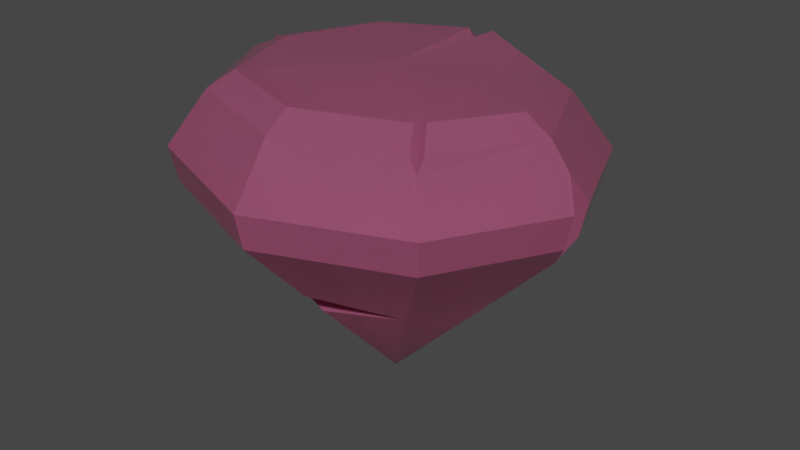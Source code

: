 # Source: diamond.blend  (saved by Blender 2.83.18; exported with 4.5.12 LTS)
import bpy
from mathutils import Matrix  # noqa: F401  (used for matrix-valued properties, if any)

bpy.ops.wm.read_factory_settings(use_empty=True)
scene = bpy.context.scene
scene.name = 'Scene'

# ---- collections
col_collection = bpy.data.collections.new('Collection'); scene.collection.children.link(col_collection)

# ---- materials (node trees are filled in below, after node groups)
mat_material_001 = bpy.data.materials.new('Material.001')
mat_material_001.use_transparent_shadow = False

# ---- material node trees
mat_material_001.use_nodes = True; mat_material_001.node_tree.nodes.clear()
_N = mat_material_001.node_tree.nodes; _L = mat_material_001.node_tree.links
n0 = _N.new('ShaderNodeBsdfPrincipled'); n0.name = 'Principled BSDF'; n0.location = (10, 300)
n0.distribution = 'GGX'
n0.subsurface_method = 'BURLEY'
n0.inputs[0].default_value = (0.5508, 0.1469, 0.2763, 1.0)
n0.inputs[2].default_value = 0.0
n0.inputs[3].default_value = 1.45
n0.inputs[18].default_value = 0.5909
n0.inputs[27].default_value = (0.0, 0.0, 0.0, 1.0)
n0.inputs[28].default_value = 1.0
n1 = _N.new('ShaderNodeOutputMaterial'); n1.name = 'Material Output'; n1.location = (300, 300)
_L.new(n0.outputs[0], n1.inputs[0])
n1.is_active_output = True

# ---- world
world_world = bpy.data.worlds.new('World'); scene.world = world_world
world_world.use_nodes = True; world_world.node_tree.nodes.clear()
_N = world_world.node_tree.nodes; _L = world_world.node_tree.links
n0 = _N.new('ShaderNodeOutputWorld'); n0.name = 'World Output'; n0.location = (300, 300)
n1 = _N.new('ShaderNodeBackground'); n1.name = 'Background'; n1.location = (10, 300)
n1.inputs[0].default_value = (0.05088, 0.05088, 0.05088, 1.0)
_L.new(n1.outputs[0], n0.inputs[0])
n0.is_active_output = True
world_world.color = (0.05088, 0.05088, 0.05088)
world_world.use_sun_shadow = False
world_world.sun_shadow_jitter_overblur = 0.0

# ---- meshes
me_cylinder = bpy.data.meshes.new('Cylinder')
me_cylinder.from_pydata([(-7.451e-09, 0.0, -0.1541), (0.002324, 0.9729, 0.9162), (-0.001492, 1.007, 1.092), (0.7612, 0.6959, 1.046), (0.7328, 0.6756, 0.8722), (0.7248, -0.7202, 1.098), (0.6969, -0.6938, 0.9215), (-0.008212, -1.01, 1.098), (-0.00559, -0.9756, 0.9226), (-0.7492, -0.738, 1.109), (-0.7201, -0.7105, 0.9318), (-0.9792, -0.002267, 0.9249), (-0.7159, 0.7117, 1.124), (-0.6851, 0.6849, 0.9461), (0.5218, 0.4396, 1.44), (0.6121, 0.5357, 1.34), (0.7549, -0.06397, 1.451), (0.8868, -0.06434, 1.364), (-0.01787, -0.6748, 1.463), (-0.01518, -0.8044, 1.373), (-0.5166, -0.5024, 1.469), (-0.6084, -0.5963, 1.384), (-0.6983, -0.001354, 1.464), (-0.5095, 0.4871, 1.461), (-0.5972, 0.5793, 1.375), (1.047, -0.1125, 1.084), (1.051, -0.005085, 1.108), (0.9804, -0.05735, 1.234), (1.009, 0.003102, 0.9307), (1.005, -0.105, 0.9074), (0.9213, -0.03375, 0.7855), (-0.09926, 0.8109, 1.363), (0.03182, 0.7736, 1.395), (-0.01078, 0.8644, 1.279), (0.05723, 0.6757, 1.478), (-0.09701, 0.6879, 1.462), (-0.03409, 0.6428, 1.44), (-0.9528, -0.08427, 1.226), (-0.969, 0.03113, 1.165), (-0.9919, -0.002138, 0.9829), (-0.8345, 0.0624, 1.423), (-0.8334, -0.07815, 1.41), (-0.7282, -0.001243, 1.442), (0.5002, -0.4828, 1.463), (0.5428, -0.4511, 1.469), (0.4916, -0.4291, 1.467), (0.6152, -0.555, 1.378), (0.5663, -0.5913, 1.379), (0.6189, -0.6111, 1.309), (-0.03986, -0.4789, 0.3785), (-0.02264, -0.3728, 0.4576), (-0.004753, -0.6355, 0.5455), (0.4147, -0.422, 0.4793), (-0.389, -0.3838, 0.4325), (0.01332, -0.00352, 1.487)], [], [(5, 25, 27, 17, 46, 48), (28, 4, 3, 26), (0, 4, 28, 30), (9, 7, 19, 21), (11, 10, 9, 37, 39), (13, 1, 0), (0, 30, 29, 6, 52), (0, 53, 10, 11), (24, 40, 42, 22, 23), (1, 4, 0), (0, 11, 13), (0, 49, 53), (4, 1, 2, 3), (27, 26, 3, 15, 17), (7, 5, 48, 47, 19), (8, 6, 5, 7), (10, 8, 7, 9), (37, 9, 21, 41), (12, 38, 40, 24), (1, 13, 12, 2), (31, 24, 23, 35), (17, 15, 14, 16), (46, 17, 16, 44), (21, 19, 18, 20), (42, 41, 21, 20, 22), (2, 12, 24, 31, 33), (15, 32, 34, 14), (25, 29, 30, 27), (27, 30, 28, 26), (6, 29, 25, 5), (31, 35, 36, 33), (33, 36, 34, 32), (3, 2, 33, 32, 15), (40, 38, 39, 42), (42, 39, 37, 41), (13, 11, 39, 38, 12), (43, 47, 48, 45), (45, 48, 46, 44), (19, 47, 43, 18), (51, 8, 10, 53), (50, 51, 53), (53, 49, 50), (51, 52, 6, 8), (50, 52, 51), (49, 52, 50), (14, 34, 54), (34, 36, 54), (36, 35, 54), (35, 23, 54), (23, 22, 54), (22, 20, 54), (20, 18, 54), (44, 16, 54, 45), (16, 14, 54), (43, 45, 54, 18), (0, 52, 49)])
_uv = me_cylinder.uv_layers.new(name='UVMap')
_uv.uv.foreach_set('vector', [0.625, 1.0, 0.7221, 1.0, 0.75, 1.0, 0.75, 1.0, 0.6402, 1.0, 0.625, 1.0, 0.7839, 0.9671, 0.875, 0.9671, 0.875, 1.0, 0.7765, 1.0, 0.875, 0.5, 0.875, 0.9671, 0.7839, 0.9671, 0.7714, 0.9144, 0.375, 1.0, 0.5, 1.0, 0.5, 1.0, 0.375, 1.0, 0.2582, 0.9672, 0.375, 0.9672, 0.375, 1.0, 0.2717, 1.0, 0.2555, 0.978, 0.125, 0.9671, 0.008221, 0.9671, 0.125, 0.5, 0.75, 0.5, 0.75, 0.9144, 0.7231, 0.9671, 0.6332, 0.9672, 0.6796, 0.7815, 0.375, 0.5, 0.375, 0.7523, 0.375, 0.9672, 0.2582, 0.9672, 0.125, 1.0, 0.2251, 1.0, 0.2444, 1.0, 0.2427, 1.0, 0.1337, 1.0, 1.0, 0.9671, 0.8832, 0.9671, 1.0, 0.5, 0.25, 0.5, 0.25, 0.9672, 0.1332, 0.9671, 0.5, 0.5, 0.5, 0.694, 0.4369, 0.7523, 0.8832, 0.9671, 1.0, 0.9671, 1.0, 1.0, 0.875, 1.0, 0.75, 1.0, 0.7765, 1.0, 0.875, 1.0, 0.875, 1.0, 0.75, 1.0, 0.5, 1.0, 0.625, 1.0, 0.625, 1.0, 0.6109, 1.0, 0.5, 1.0, 0.5082, 0.9672, 0.625, 0.9672, 0.625, 1.0, 0.5, 1.0, 0.3832, 0.9672, 0.5, 0.9672, 0.5, 1.0, 0.375, 1.0, 0.2717, 1.0, 0.375, 1.0, 0.375, 1.0, 0.2745, 1.0, 0.125, 1.0, 0.2298, 1.0, 0.2251, 1.0, 0.125, 1.0, 0.008221, 0.9671, 0.125, 0.9671, 0.125, 1.0, 0.0, 1.0, 0.02196, 1.0, 0.125, 1.0, 0.1163, 1.0, 0.03047, 1.0, 0.75, 1.0, 0.875, 1.0, 0.868, 1.0, 0.7595, 1.0, 0.6402, 1.0, 0.75, 1.0, 0.7393, 1.0, 0.6482, 1.0, 0.375, 1.0, 0.5, 1.0, 0.4932, 1.0, 0.3842, 1.0, 0.2554, 1.0, 0.2745, 1.0, 0.375, 1.0, 0.3659, 1.0, 0.2571, 1.0, 0.0, 1.0, 0.125, 1.0, 0.125, 1.0, 0.02196, 1.0, 0.0, 1.0, 0.875, 1.0, 0.9804, 1.0, 0.9728, 1.0, 0.8818, 1.0, 0.7221, 1.0, 0.7231, 0.9671, 0.7502, 0.9456, 0.7437, 1.05, 0.7437, 1.05, 0.7621, 0.9454, 0.7839, 0.9671, 0.7765, 1.0, 0.6332, 0.9672, 0.7231, 0.9671, 0.7221, 1.0, 0.625, 1.0, 0.02196, 1.0, 0.03047, 1.0, 0.007745, 1.0, 0.0, 1.0, 1.004, 1.0, 0.993, 1.0, 0.9728, 1.0, 0.9804, 1.0, 0.875, 1.0, 1.0, 1.0, 1.0, 1.0, 0.9804, 1.0, 0.875, 1.0, 0.2251, 1.0, 0.2298, 1.0, 0.2513, 1.0, 0.2444, 1.0, 0.2444, 1.0, 0.2513, 1.0, 0.2717, 1.0, 0.2745, 1.0, 0.1332, 0.9671, 0.25, 0.9672, 0.25, 0.978, 0.2298, 1.0, 0.125, 1.0, 0.6037, 1.0, 0.6109, 1.0, 0.625, 1.0, 0.6183, 1.0, 0.6324, 1.0, 0.625, 1.0, 0.6402, 1.0, 0.6482, 1.0, 0.5, 1.0, 0.6109, 1.0, 0.6037, 1.0, 0.5066, 1.0, 0.5, 0.8435, 0.5, 0.9672, 0.3832, 0.9672, 0.4369, 0.7523, 0.5, 0.7611, 0.5, 0.8435, 0.4369, 0.7523, 0.4369, 0.7523, 0.5, 0.694, 0.5, 0.7611, 0.5391, 0.8435, 0.625, 0.7815, 0.625, 0.9672, 0.5082, 0.9672, 0.5597, 0.7611, 0.625, 0.7815, 0.5391, 0.8435, 0.5765, 0.694, 0.625, 0.7815, 0.5597, 0.7611, 0.3997, 0.3971, 0.2755, 0.4482, 0.2526, 0.2521, 0.2755, 0.4482, 0.2472, 0.4525, 0.2526, 0.2521, 0.2472, 0.4525, 0.2171, 0.4468, 0.2526, 0.2521, 0.2171, 0.4468, 0.1011, 0.3986, 0.2526, 0.2521, 0.1011, 0.3986, 0.04082, 0.2504, 0.2526, 0.2521, 0.04082, 0.2504, 0.1007, 0.1014, 0.2526, 0.2521, 0.1007, 0.1014, 0.2489, 0.0421, 0.2526, 0.2521, 0.4091, 0.1262, 0.4619, 0.2482, 0.2526, 0.2521, 0.397, 0.1086, 0.4619, 0.2482, 0.3997, 0.3971, 0.2526, 0.2521, 0.3803, 0.0969, 0.397, 0.1086, 0.2526, 0.2521, 0.2489, 0.0421, 0.625, 0.5, 0.625, 0.7815, 0.5765, 0.694])
me_cylinder.materials.append(mat_material_001)
me_cylinder.use_remesh_fix_poles = True
me_cylinder.use_remesh_preserve_attributes = False
me_cylinder.use_mirror_vertex_groups = False
me_cylinder.update()

# ---- objects
ob_cylinder = bpy.data.objects.new('Cylinder', me_cylinder)

# ---- transforms, parenting, visibility, modifiers, constraints
ob_cylinder.location = (0.0, 0.0, 0.02949)
ob_cylinder.scale = (0.1822, 0.1822, 0.1822)
ob_cylinder.lineart.crease_threshold = 0.0

# ---- collection membership
col_collection.objects.link(ob_cylinder)

# ---- scene / render settings (as saved in the file)
scene.frame_start = 1; scene.frame_end = 250; scene.frame_set(1)
scene.render.engine = 'BLENDER_EEVEE_NEXT'
scene.cycles.use_denoising = False
scene.cycles.samples = 128
scene.cycles.sampling_pattern = 'TABULATED_SOBOL'
scene.cycles.use_adaptive_sampling = False
scene.cycles.use_light_tree = False
scene.eevee.use_gtao = True
scene.eevee.use_raytracing = True
scene.view_settings.view_transform = 'Filmic'
bpy.context.view_layer.update()

# ---- added for rendering (the .blend has no active camera and no usable light): camera, sun
cam_auto = bpy.data.cameras.new('AutoCamera')
cam_auto.lens = 50.0
cam_auto.sensor_width = 36.0
cam_auto.clip_end = 1000.0
ob_auto_camera = bpy.data.objects.new('AutoCamera', cam_auto)
scene.collection.objects.link(ob_auto_camera)
ob_auto_camera.location = (0.562829, -0.669187, 0.596821)
ob_auto_camera.rotation_euler = (1.09748, -7.21219e-08, 0.694738)
scene.camera = ob_auto_camera
light_auto_sun = bpy.data.lights.new('AutoSun', 'SUN')
light_auto_sun.energy = 3.0
light_auto_sun.angle = 0.0523599
ob_auto_sun = bpy.data.objects.new('AutoSun', light_auto_sun)
scene.collection.objects.link(ob_auto_sun)
ob_auto_sun.rotation_euler = (0.872665, 0.174533, 0.523599)
bpy.context.view_layer.update()
